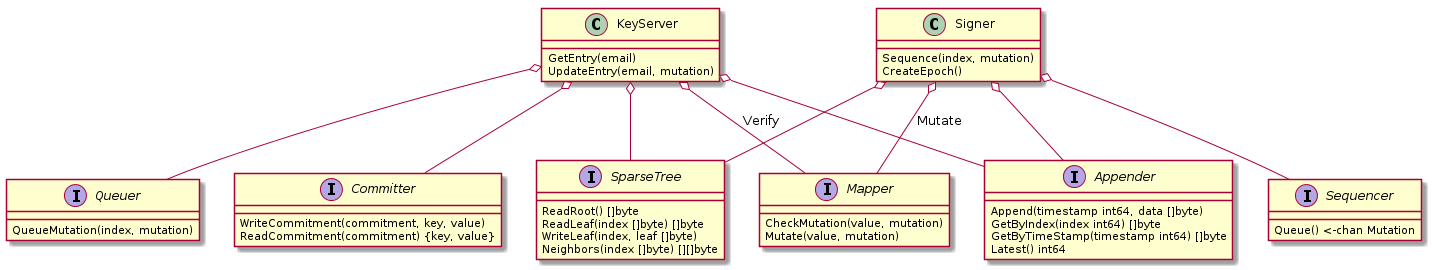

The diagram above was rendered by PlantUML. Its source (embedded in the PNG):
@startuml
interface Committer
interface Queuer
interface Sequencer
interface Mapper
interface SparseTree
interface Appender

KeyServer o-- Committer
KeyServer o-- Queuer
KeyServer o-- Mapper : Verify
KeyServer o-- SparseTree
KeyServer o-- Appender

Signer o-- Sequencer
Signer o-- Appender
Signer o-- Mapper : Mutate
Signer o-- SparseTree
Signer : Sequence(index, mutation)
Signer : CreateEpoch()

'SparseTreeHist <|-- SparseTree
'HashChain <|-- Appender
'CTLog <|-- Appender

SparseTree : ReadRoot() []byte
SparseTree : ReadLeaf(index []byte) []byte
SparseTree : WriteLeaf(index, leaf []byte)
SparseTree : Neighbors(index []byte) [][]byte

'MemDB <|-- Queuer
'MemDB <|-- Sequencer
'MemDB <|-- Committer
'MemDB : QueueMutation(index, mutation)
'MemDB : Queue() <- {Index, Mutation, Done}
'MemDB : WriteCommitment(commitment, key, value)
'MemDB : ReadCommitment(commitment) {key, value}

KeyServer : GetEntry(email)
KeyServer : UpdateEntry(email, mutation)

Committer : WriteCommitment(commitment, key, value)
Committer : ReadCommitment(commitment) {key, value}

Queuer : QueueMutation(index, mutation)

Mapper : CheckMutation(value, mutation)
Mapper : Mutate(value, mutation)

Sequencer : Queue() <-chan Mutation

Appender : Append(timestamp int64, data []byte)
Appender : GetByIndex(index int64) []byte
Appender : GetByTimeStamp(timestamp int64) []byte
Appender : Latest() int64

@enduml